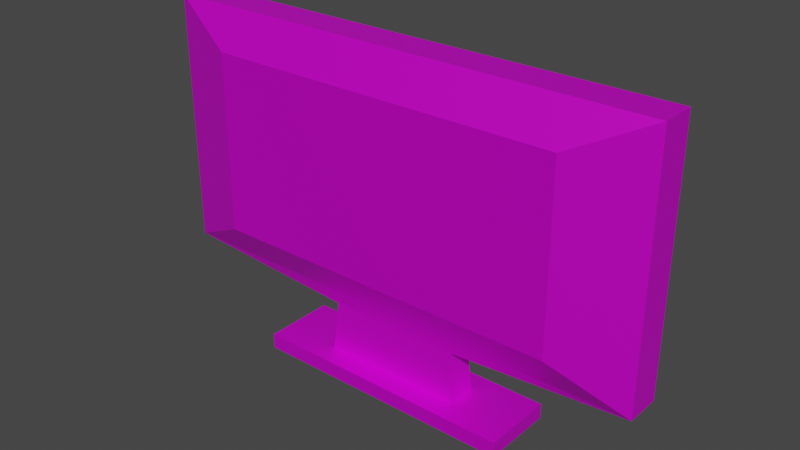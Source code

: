 # Source: LedMoniter.blend  (saved by Blender 2.93.20; exported with 4.5.12 LTS)
import bpy
from mathutils import Matrix  # noqa: F401  (used for matrix-valued properties, if any)

bpy.ops.wm.read_factory_settings(use_empty=True)
scene = bpy.context.scene
scene.name = 'Scene'

# ---- collections
col_collection = bpy.data.collections.new('Collection'); scene.collection.children.link(col_collection)

# ---- images (referenced by path relative to the original .blend; pixels are not part of the script)
import os
ASSET_DIR = os.environ.get("B2B_ASSET_DIR", "")  # directory of the original .blend (textures are referenced by path, not embedded)
HERE = os.path.dirname(os.path.abspath(__file__))  # packed textures are extracted next to this script under _unpacked/

def load_image(name, relpath, width, height, colorspace="sRGB"):
    """Load a texture the original file referenced (path relative to the .blend, or extracted next to this script)."""
    p = next((c for c in (os.path.join(HERE, relpath), os.path.join(ASSET_DIR, relpath)) if relpath and os.path.exists(c)), "")
    if p:
        img = bpy.data.images.load(p, check_existing=True)
        img.name = name
    else:  # same state as the original file: an image datablock whose file is absent (Cycles renders it pink)
        img = bpy.data.images.new(name, width, height)
        img.source = "FILE"
        img.filepath = "//" + (relpath or name)
    img.colorspace_settings.name = colorspace
    return img
img_polygonkids_texture_01_a_png = load_image('PolygonKids_Texture_01_A.png', 'PolygonKids/Textures/PolygonKids_Texture_01_A.png', 1024, 1024, 'sRGB')

# ---- materials (node trees are filled in below, after node groups)
mat_material_001 = bpy.data.materials.new('Material.001')
mat_material_001.use_transparent_shadow = False
mat_material_002 = bpy.data.materials.new('Material.002')
mat_material_002.use_transparent_shadow = False

# ---- material node trees
mat_material_001.use_nodes = True; mat_material_001.node_tree.nodes.clear()
_N = mat_material_001.node_tree.nodes; _L = mat_material_001.node_tree.links
n0 = _N.new('ShaderNodeBsdfPrincipled'); n0.name = 'Principled BSDF'; n0.location = (10, 300)
n0.distribution = 'GGX'
n0.subsurface_method = 'BURLEY'
n0.inputs[1].default_value = 0.5147
n0.inputs[3].default_value = 1.45
n0.inputs[27].default_value = (0.0, 0.0, 0.0, 1.0)
n0.inputs[28].default_value = 1.0
n1 = _N.new('ShaderNodeOutputMaterial'); n1.name = 'Material Output'; n1.location = (300, 300)
n2 = _N.new('ShaderNodeTexImage'); n2.name = 'Image Texture'; n2.location = (-323, 202)
n2.image = img_polygonkids_texture_01_a_png
_L.new(n0.outputs[0], n1.inputs[0])
_L.new(n2.outputs[0], n0.inputs[0])
n1.is_active_output = True
mat_material_002.use_nodes = True; mat_material_002.node_tree.nodes.clear()
_N = mat_material_002.node_tree.nodes; _L = mat_material_002.node_tree.links
n0 = _N.new('ShaderNodeBsdfPrincipled'); n0.name = 'Principled BSDF'; n0.location = (10, 300)
n0.distribution = 'GGX'
n0.subsurface_method = 'BURLEY'
n0.inputs[1].default_value = 0.5147
n0.inputs[2].default_value = 0.7868
n0.inputs[3].default_value = 1.45
n0.inputs[13].default_value = 0.3382
n0.inputs[27].default_value = (0.0, 0.0, 0.0, 1.0)
n0.inputs[28].default_value = 1.0
n1 = _N.new('ShaderNodeOutputMaterial'); n1.name = 'Material Output'; n1.location = (300, 300)
n2 = _N.new('ShaderNodeTexImage'); n2.name = 'Image Texture'; n2.location = (-280, 280)
n2.image = img_polygonkids_texture_01_a_png
_L.new(n0.outputs[0], n1.inputs[0])
_L.new(n2.outputs[0], n0.inputs[0])
n1.is_active_output = True

# ---- world
world_world = bpy.data.worlds.new('World'); scene.world = world_world
world_world.use_nodes = True; world_world.node_tree.nodes.clear()
_N = world_world.node_tree.nodes; _L = world_world.node_tree.links
n0 = _N.new('ShaderNodeOutputWorld'); n0.name = 'World Output'; n0.location = (300, 300)
n1 = _N.new('ShaderNodeBackground'); n1.name = 'Background'; n1.location = (10, 300)
n1.inputs[0].default_value = (0.05088, 0.05088, 0.05088, 1.0)
_L.new(n1.outputs[0], n0.inputs[0])
n0.is_active_output = True
world_world.color = (0.05088, 0.05088, 0.05088)
world_world.use_sun_shadow = False
world_world.sun_shadow_jitter_overblur = 0.0

# ---- meshes
me_cube_001 = bpy.data.meshes.new('Cube.001')
me_cube_001.from_pydata([(-0.2692, -0.7082, -1.0), (-1.0, -1.0, 0.5107), (-0.2692, 0.7082, -1.0), (-0.9193, 1.0, 0.4299), (0.2692, -0.7082, -1.0), (1.0, -1.0, 0.5107), (0.2692, 0.7082, -1.0), (0.9193, 1.0, 0.4299), (-0.7122, -2.208, -0.7007), (-0.7122, -2.208, 0.3071), (0.7122, -2.208, 0.3071), (0.7122, -2.208, -0.7007), (-0.9193, 1.0, -0.8235), (-1.0, -1.0, -0.9043), (0.9193, 1.0, -0.8235), (1.0, -1.0, -0.9043), (-0.2869, 0.8642, -1.287), (-0.2869, -0.8642, -1.287), (0.2869, 0.8642, -1.287), (0.2869, -0.8642, -1.287), (-0.2869, 0.8642, -1.373), (-0.2869, -0.8642, -1.373), (0.2869, 0.8642, -1.373), (0.2869, -0.8642, -1.373), (-0.5379, 2.057, -1.287), (-0.5379, -2.057, -1.287), (0.5379, 2.057, -1.287), (0.5379, -2.057, -1.287), (-0.5379, 2.057, -1.373), (-0.5379, -2.057, -1.373), (0.5379, 2.057, -1.373), (0.5379, -2.057, -1.373), (-1.0, 1.0, 0.5107), (-1.0, 1.0, -0.9043), (1.0, 1.0, -0.9043), (1.0, 1.0, 0.5107), (-0.9193, 0.3935, 0.4299), (-0.9193, 0.3935, -0.8235), (0.9193, 0.3935, -0.8235), (0.9193, 0.3935, 0.4299)], [], [(13, 1, 32, 33), (3, 7, 39, 36), (34, 35, 5, 15), (1, 13, 8, 9), (4, 0, 17, 19), (35, 32, 1, 5), (11, 10, 9, 8), (13, 15, 11, 8), (5, 1, 9, 10), (15, 5, 10, 11), (2, 0, 13, 33), (6, 2, 33, 34), (4, 6, 34, 15), (0, 4, 15, 13), (18, 19, 27, 26), (2, 6, 18, 16), (6, 4, 19, 18), (0, 2, 16, 17), (20, 22, 23, 21), (20, 21, 29, 28), (23, 22, 30, 31), (16, 18, 26, 24), (24, 26, 30, 28), (26, 27, 31, 30), (25, 24, 28, 29), (27, 25, 29, 31), (21, 23, 31, 29), (17, 16, 24, 25), (22, 20, 28, 30), (19, 17, 25, 27), (3, 12, 33, 32), (12, 14, 34, 33), (7, 3, 32, 35), (14, 7, 35, 34), (37, 36, 39, 38), (12, 3, 36, 37), (7, 14, 38, 39), (14, 12, 37, 38)])
me_cube_001.polygons.foreach_set('material_index', [0, 0, 0, 0, 0, 0, 0, 0, 0, 0, 0, 0, 0, 0, 0, 0, 0, 0, 0, 0, 0, 0, 0, 0, 0, 0, 0, 0, 0, 0, 0, 0, 0, 0, 1, 0, 0, 0])
_uv = me_cube_001.uv_layers.new(name='UVMap')
_uv.uv.foreach_set('vector', [0.8244, 0.9773, 0.8231, 0.9773, 0.8231, 0.976, 0.8244, 0.976, 0.8232, 0.9759, 0.8232, 0.9747, 0.8232, 0.9747, 0.8232, 0.9759, 0.8244, 0.9747, 0.8231, 0.9747, 0.8231, 0.9734, 0.8244, 0.9734, 0.8231, 0.9773, 0.8244, 0.9773, 0.8244, 0.9773, 0.8231, 0.9773, 0.8248, 0.9738, 0.8253, 0.9738, 0.8253, 0.9738, 0.8248, 0.9738, 0.8231, 0.9747, 0.8218, 0.9747, 0.8218, 0.9734, 0.8231, 0.9734, 0.8244, 0.9734, 0.8231, 0.9734, 0.8231, 0.972, 0.8244, 0.972, 0.8257, 0.9734, 0.8244, 0.9734, 0.8244, 0.9734, 0.8257, 0.9734, 0.8231, 0.9734, 0.8218, 0.9734, 0.8218, 0.9734, 0.8231, 0.9734, 0.8244, 0.9734, 0.8231, 0.9734, 0.8231, 0.9734, 0.8244, 0.9734, 0.8253, 0.9743, 0.8253, 0.9738, 0.8257, 0.9734, 0.8257, 0.9747, 0.8248, 0.9743, 0.8253, 0.9743, 0.8257, 0.9747, 0.8244, 0.9747, 0.8248, 0.9738, 0.8248, 0.9743, 0.8244, 0.9747, 0.8244, 0.9734, 0.8253, 0.9738, 0.8248, 0.9738, 0.8244, 0.9734, 0.8257, 0.9734, 0.8248, 0.9743, 0.8248, 0.9738, 0.8248, 0.9738, 0.8248, 0.9743, 0.8253, 0.9743, 0.8248, 0.9743, 0.8248, 0.9743, 0.8253, 0.9743, 0.8248, 0.9743, 0.8248, 0.9738, 0.8248, 0.9738, 0.8248, 0.9743, 0.8253, 0.9738, 0.8253, 0.9743, 0.8253, 0.9743, 0.8253, 0.9738, 0.8253, 0.9743, 0.8248, 0.9743, 0.8248, 0.9738, 0.8253, 0.9738, 0.8253, 0.9743, 0.8253, 0.9738, 0.8253, 0.9738, 0.8253, 0.9743, 0.8248, 0.9738, 0.8248, 0.9743, 0.8248, 0.9743, 0.8248, 0.9738, 0.8253, 0.9743, 0.8248, 0.9743, 0.8248, 0.9743, 0.8253, 0.9743, 0.8253, 0.9743, 0.8248, 0.9743, 0.8248, 0.9743, 0.8253, 0.9743, 0.8248, 0.9743, 0.8248, 0.9738, 0.8248, 0.9738, 0.8248, 0.9743, 0.8253, 0.9738, 0.8253, 0.9743, 0.8253, 0.9743, 0.8253, 0.9738, 0.8248, 0.9738, 0.8253, 0.9738, 0.8253, 0.9738, 0.8248, 0.9738, 0.8253, 0.9738, 0.8248, 0.9738, 0.8248, 0.9738, 0.8253, 0.9738, 0.8253, 0.9738, 0.8253, 0.9743, 0.8253, 0.9743, 0.8253, 0.9738, 0.8248, 0.9743, 0.8253, 0.9743, 0.8253, 0.9743, 0.8248, 0.9743, 0.8248, 0.9738, 0.8253, 0.9738, 0.8253, 0.9738, 0.8248, 0.9738, 0.8232, 0.9759, 0.8243, 0.9759, 0.8244, 0.976, 0.8231, 0.976, 0.8243, 0.9759, 0.8243, 0.9747, 0.8244, 0.9747, 0.8244, 0.976, 0.8232, 0.9747, 0.8232, 0.9759, 0.8231, 0.976, 0.8231, 0.9747, 0.8243, 0.9747, 0.8232, 0.9747, 0.8231, 0.9747, 0.8244, 0.9747, 0.6368, 0.6026, 0.6359, 0.6878, 0.5158, 0.6882, 0.5161, 0.6032, 0.8243, 0.9759, 0.8232, 0.9759, 0.8232, 0.9759, 0.8243, 0.9759, 0.8232, 0.9747, 0.8243, 0.9747, 0.8243, 0.9747, 0.8232, 0.9747, 0.8243, 0.9747, 0.8243, 0.9759, 0.8243, 0.9759, 0.8243, 0.9747])
me_cube_001.materials.append(mat_material_001)
me_cube_001.materials.append(mat_material_002)
me_cube_001.use_remesh_fix_poles = True
me_cube_001.use_remesh_preserve_attributes = False
me_cube_001.update()

# ---- objects
ob_cube = bpy.data.objects.new('Cube', me_cube_001)

# ---- transforms, parenting, visibility, modifiers, constraints
ob_cube.location = (0.0, 0.0, 1.124)
ob_cube.scale = (1.0, 0.07089, 0.7129)

# ---- collection membership
col_collection.objects.link(ob_cube)

# ---- scene / render settings (as saved in the file)
scene.frame_start = 1; scene.frame_end = 250; scene.frame_set(1)
scene.render.engine = 'BLENDER_EEVEE_NEXT'
scene.cycles.use_denoising = False
scene.cycles.samples = 128
scene.cycles.sampling_pattern = 'TABULATED_SOBOL'
scene.cycles.use_adaptive_sampling = False
scene.cycles.use_light_tree = False
scene.view_settings.view_transform = 'Filmic'
bpy.context.view_layer.update()

# ---- added for rendering (the .blend has no active camera and no usable light): camera, sun
cam_auto = bpy.data.cameras.new('AutoCamera')
cam_auto.lens = 50.0
cam_auto.sensor_width = 36.0
cam_auto.clip_end = 1000.0
ob_auto_camera = bpy.data.objects.new('AutoCamera', cam_auto)
scene.collection.objects.link(ob_auto_camera)
ob_auto_camera.location = (2.24624, -2.70085, 2.6141)
ob_auto_camera.rotation_euler = (1.09748, -7.21219e-08, 0.694738)
scene.camera = ob_auto_camera
light_auto_sun = bpy.data.lights.new('AutoSun', 'SUN')
light_auto_sun.energy = 3.0
light_auto_sun.angle = 0.0523599
ob_auto_sun = bpy.data.objects.new('AutoSun', light_auto_sun)
scene.collection.objects.link(ob_auto_sun)
ob_auto_sun.rotation_euler = (0.872665, 0.174533, 0.523599)
bpy.context.view_layer.update()
